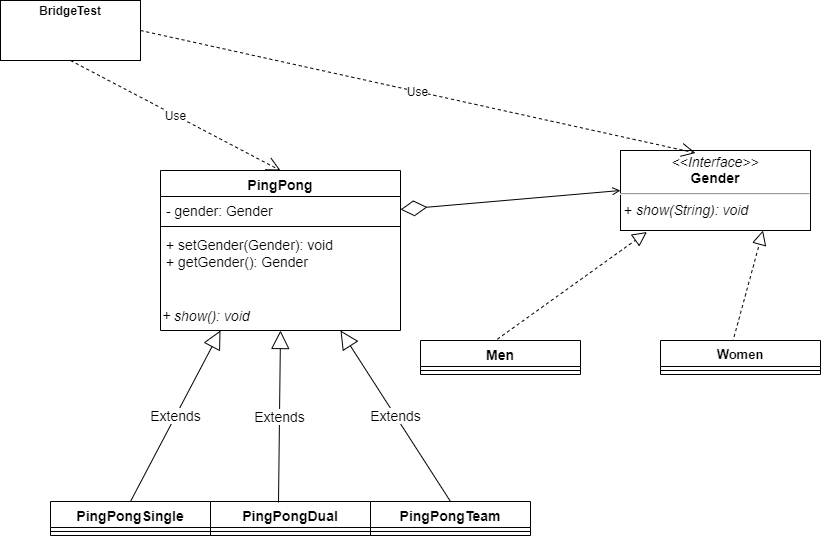

The diagram above was exported from draw.io. Its source (the exported page's mxGraphModel, read from the mxfile embedded in the PNG):
<mxGraphModel dx="1829" dy="759" grid="1" gridSize="10" guides="1" tooltips="1" connect="1" arrows="1" fold="1" page="1" pageScale="1" pageWidth="827" pageHeight="1169" math="0" shadow="0">
  <root>
    <mxCell id="0" />
    <mxCell id="1" parent="0" />
    <mxCell id="pw_r0zZv-q3XBKiVbkZD-5" value="&lt;p style=&quot;margin: 4px 0px 0px ; text-align: center ; font-size: 14px&quot;&gt;&lt;i style=&quot;font-size: 14px&quot;&gt;&amp;lt;&amp;lt;Interface&amp;gt;&amp;gt;&lt;/i&gt;&lt;br style=&quot;font-size: 14px&quot;&gt;&lt;b style=&quot;font-size: 14px&quot;&gt;Gender&lt;/b&gt;&lt;/p&gt;&lt;hr style=&quot;font-size: 14px&quot;&gt;&lt;p style=&quot;margin: 0px 0px 0px 4px ; font-size: 14px&quot;&gt;+ &lt;i&gt;show&lt;/i&gt;&lt;i style=&quot;font-size: 14px&quot;&gt;&lt;font style=&quot;font-size: 14px&quot;&gt;(String): void&lt;/font&gt;&lt;/i&gt;&lt;/p&gt;" style="verticalAlign=top;align=left;overflow=fill;fontSize=14;fontFamily=Helvetica;html=1;" parent="1" vertex="1">
      <mxGeometry x="540" y="200" width="190" height="80" as="geometry" />
    </mxCell>
    <mxCell id="pw_r0zZv-q3XBKiVbkZD-6" value="" style="endArrow=block;dashed=1;endFill=0;endSize=12;html=1;entryX=0.139;entryY=1.019;entryDx=0;entryDy=0;entryPerimeter=0;exitX=0.45;exitY=0.064;exitDx=0;exitDy=0;exitPerimeter=0;" parent="1" source="pw_r0zZv-q3XBKiVbkZD-7" target="pw_r0zZv-q3XBKiVbkZD-5" edge="1">
      <mxGeometry width="160" relative="1" as="geometry">
        <mxPoint x="480" y="400" as="sourcePoint" />
        <mxPoint x="500" y="460" as="targetPoint" />
      </mxGeometry>
    </mxCell>
    <mxCell id="pw_r0zZv-q3XBKiVbkZD-7" value="Men" style="swimlane;fontStyle=1;align=center;verticalAlign=top;childLayout=stackLayout;horizontal=1;startSize=26;horizontalStack=0;resizeParent=1;resizeParentMax=0;resizeLast=0;collapsible=1;marginBottom=0;fontSize=14;" parent="1" vertex="1">
      <mxGeometry x="340" y="390" width="160" height="34" as="geometry" />
    </mxCell>
    <mxCell id="pw_r0zZv-q3XBKiVbkZD-9" value="" style="line;strokeWidth=1;fillColor=none;align=left;verticalAlign=middle;spacingTop=-1;spacingLeft=3;spacingRight=3;rotatable=0;labelPosition=right;points=[];portConstraint=eastwest;" parent="pw_r0zZv-q3XBKiVbkZD-7" vertex="1">
      <mxGeometry y="26" width="160" height="8" as="geometry" />
    </mxCell>
    <mxCell id="pw_r0zZv-q3XBKiVbkZD-11" value="" style="endArrow=block;dashed=1;endFill=0;endSize=12;html=1;entryX=0.75;entryY=1;entryDx=0;entryDy=0;exitX=0.45;exitY=0.064;exitDx=0;exitDy=0;exitPerimeter=0;" parent="1" source="pw_r0zZv-q3XBKiVbkZD-12" target="pw_r0zZv-q3XBKiVbkZD-5" edge="1">
      <mxGeometry width="160" relative="1" as="geometry">
        <mxPoint x="490" y="410" as="sourcePoint" />
        <mxPoint x="516.4100000000001" y="311.52" as="targetPoint" />
      </mxGeometry>
    </mxCell>
    <mxCell id="pw_r0zZv-q3XBKiVbkZD-12" value="Women" style="swimlane;fontStyle=1;align=center;verticalAlign=top;childLayout=stackLayout;horizontal=1;startSize=26;horizontalStack=0;resizeParent=1;resizeParentMax=0;resizeLast=0;collapsible=1;marginBottom=0;fontSize=13;" parent="1" vertex="1">
      <mxGeometry x="580" y="390" width="160" height="34" as="geometry" />
    </mxCell>
    <mxCell id="pw_r0zZv-q3XBKiVbkZD-13" value="" style="line;strokeWidth=1;fillColor=none;align=left;verticalAlign=middle;spacingTop=-1;spacingLeft=3;spacingRight=3;rotatable=0;labelPosition=right;points=[];portConstraint=eastwest;" parent="pw_r0zZv-q3XBKiVbkZD-12" vertex="1">
      <mxGeometry y="26" width="160" height="8" as="geometry" />
    </mxCell>
    <mxCell id="pw_r0zZv-q3XBKiVbkZD-14" value="PingPong&#10;" style="swimlane;fontStyle=1;align=center;verticalAlign=top;childLayout=stackLayout;horizontal=1;startSize=26;horizontalStack=0;resizeParent=1;resizeParentMax=0;resizeLast=0;collapsible=1;marginBottom=0;fontSize=14;" parent="1" vertex="1">
      <mxGeometry x="80" y="220" width="240" height="160" as="geometry" />
    </mxCell>
    <mxCell id="pw_r0zZv-q3XBKiVbkZD-15" value="- gender: Gender" style="text;strokeColor=none;fillColor=none;align=left;verticalAlign=top;spacingLeft=4;spacingRight=4;overflow=hidden;rotatable=0;points=[[0,0.5],[1,0.5]];portConstraint=eastwest;fontSize=14;" parent="pw_r0zZv-q3XBKiVbkZD-14" vertex="1">
      <mxGeometry y="26" width="240" height="26" as="geometry" />
    </mxCell>
    <mxCell id="pw_r0zZv-q3XBKiVbkZD-16" value="" style="line;strokeWidth=1;fillColor=none;align=left;verticalAlign=middle;spacingTop=-1;spacingLeft=3;spacingRight=3;rotatable=0;labelPosition=right;points=[];portConstraint=eastwest;" parent="pw_r0zZv-q3XBKiVbkZD-14" vertex="1">
      <mxGeometry y="52" width="240" height="8" as="geometry" />
    </mxCell>
    <mxCell id="pw_r0zZv-q3XBKiVbkZD-17" value="+ setGender(Gender): void&#10;+ getGender(): Gender&#10;" style="text;strokeColor=none;fillColor=none;align=left;verticalAlign=top;spacingLeft=4;spacingRight=4;overflow=hidden;rotatable=0;points=[[0,0.5],[1,0.5]];portConstraint=eastwest;fontStyle=0;fontSize=14;horizontal=1;" parent="pw_r0zZv-q3XBKiVbkZD-14" vertex="1">
      <mxGeometry y="60" width="240" height="70" as="geometry" />
    </mxCell>
    <mxCell id="ts7gtTcgLjHGLEFHfzCj-4" value="&lt;i&gt;&lt;font style=&quot;font-size: 14px&quot;&gt;+ show(): void&lt;/font&gt;&lt;/i&gt;" style="text;html=1;strokeColor=none;fillColor=none;align=left;verticalAlign=middle;whiteSpace=wrap;rounded=0;" parent="pw_r0zZv-q3XBKiVbkZD-14" vertex="1">
      <mxGeometry y="130" width="240" height="30" as="geometry" />
    </mxCell>
    <mxCell id="pw_r0zZv-q3XBKiVbkZD-18" value="" style="endArrow=diamondThin;endFill=0;endSize=24;html=1;entryX=1;entryY=0.5;entryDx=0;entryDy=0;exitX=0;exitY=0.5;exitDx=0;exitDy=0;startArrow=open;startFill=0;" parent="1" source="pw_r0zZv-q3XBKiVbkZD-5" target="pw_r0zZv-q3XBKiVbkZD-15" edge="1">
      <mxGeometry width="160" relative="1" as="geometry">
        <mxPoint x="-10" y="620" as="sourcePoint" />
        <mxPoint x="150" y="620" as="targetPoint" />
      </mxGeometry>
    </mxCell>
    <mxCell id="pw_r0zZv-q3XBKiVbkZD-21" value="PingPongSingle" style="swimlane;fontStyle=1;align=center;verticalAlign=top;childLayout=stackLayout;horizontal=1;startSize=26;horizontalStack=0;resizeParent=1;resizeParentMax=0;resizeLast=0;collapsible=1;marginBottom=0;fontSize=14;" parent="1" vertex="1">
      <mxGeometry x="-30" y="551" width="160" height="34" as="geometry" />
    </mxCell>
    <mxCell id="pw_r0zZv-q3XBKiVbkZD-23" value="" style="line;strokeWidth=1;fillColor=none;align=left;verticalAlign=middle;spacingTop=-1;spacingLeft=3;spacingRight=3;rotatable=0;labelPosition=right;points=[];portConstraint=eastwest;" parent="pw_r0zZv-q3XBKiVbkZD-21" vertex="1">
      <mxGeometry y="26" width="160" height="8" as="geometry" />
    </mxCell>
    <mxCell id="pw_r0zZv-q3XBKiVbkZD-25" value="PingPongDual" style="swimlane;fontStyle=1;align=center;verticalAlign=top;childLayout=stackLayout;horizontal=1;startSize=26;horizontalStack=0;resizeParent=1;resizeParentMax=0;resizeLast=0;collapsible=1;marginBottom=0;fontSize=14;" parent="1" vertex="1">
      <mxGeometry x="130" y="551" width="160" height="34" as="geometry" />
    </mxCell>
    <mxCell id="pw_r0zZv-q3XBKiVbkZD-26" value="" style="line;strokeWidth=1;fillColor=none;align=left;verticalAlign=middle;spacingTop=-1;spacingLeft=3;spacingRight=3;rotatable=0;labelPosition=right;points=[];portConstraint=eastwest;" parent="pw_r0zZv-q3XBKiVbkZD-25" vertex="1">
      <mxGeometry y="26" width="160" height="8" as="geometry" />
    </mxCell>
    <mxCell id="pw_r0zZv-q3XBKiVbkZD-27" value="PingPongTeam" style="swimlane;fontStyle=1;align=center;verticalAlign=top;childLayout=stackLayout;horizontal=1;startSize=26;horizontalStack=0;resizeParent=1;resizeParentMax=0;resizeLast=0;collapsible=1;marginBottom=0;fontSize=14;" parent="1" vertex="1">
      <mxGeometry x="290" y="551" width="160" height="34" as="geometry" />
    </mxCell>
    <mxCell id="pw_r0zZv-q3XBKiVbkZD-28" value="" style="line;strokeWidth=1;fillColor=none;align=left;verticalAlign=middle;spacingTop=-1;spacingLeft=3;spacingRight=3;rotatable=0;labelPosition=right;points=[];portConstraint=eastwest;" parent="pw_r0zZv-q3XBKiVbkZD-27" vertex="1">
      <mxGeometry y="26" width="160" height="8" as="geometry" />
    </mxCell>
    <mxCell id="pw_r0zZv-q3XBKiVbkZD-29" value="Extends" style="endArrow=block;endSize=16;endFill=0;html=1;fontSize=14;exitX=0.5;exitY=0;exitDx=0;exitDy=0;entryX=0.25;entryY=1;entryDx=0;entryDy=0;" parent="1" source="pw_r0zZv-q3XBKiVbkZD-21" target="ts7gtTcgLjHGLEFHfzCj-4" edge="1">
      <mxGeometry width="160" relative="1" as="geometry">
        <mxPoint x="80" y="630" as="sourcePoint" />
        <mxPoint x="130" y="360" as="targetPoint" />
      </mxGeometry>
    </mxCell>
    <mxCell id="pw_r0zZv-q3XBKiVbkZD-30" value="Extends" style="endArrow=block;endSize=16;endFill=0;html=1;fontSize=14;exitX=0.425;exitY=0.029;exitDx=0;exitDy=0;entryX=0.5;entryY=1;entryDx=0;entryDy=0;exitPerimeter=0;" parent="1" source="pw_r0zZv-q3XBKiVbkZD-25" target="ts7gtTcgLjHGLEFHfzCj-4" edge="1">
      <mxGeometry width="160" relative="1" as="geometry">
        <mxPoint x="110" y="480" as="sourcePoint" />
        <mxPoint x="148.48000000000002" y="343" as="targetPoint" />
      </mxGeometry>
    </mxCell>
    <mxCell id="pw_r0zZv-q3XBKiVbkZD-31" value="Extends" style="endArrow=block;endSize=16;endFill=0;html=1;fontSize=14;exitX=0.5;exitY=0;exitDx=0;exitDy=0;entryX=0.75;entryY=1;entryDx=0;entryDy=0;" parent="1" source="pw_r0zZv-q3XBKiVbkZD-27" target="ts7gtTcgLjHGLEFHfzCj-4" edge="1">
      <mxGeometry width="160" relative="1" as="geometry">
        <mxPoint x="120" y="490" as="sourcePoint" />
        <mxPoint x="158.48000000000002" y="353" as="targetPoint" />
      </mxGeometry>
    </mxCell>
    <mxCell id="BwYCvrzMUF_QwIdcU13A-1" value="&lt;p style=&quot;margin: 0px ; margin-top: 4px ; text-align: center&quot;&gt;&lt;b&gt;BridgeTest&lt;/b&gt;&lt;/p&gt;" style="verticalAlign=top;align=left;overflow=fill;fontSize=12;fontFamily=Helvetica;html=1;" vertex="1" parent="1">
      <mxGeometry x="-80" y="50" width="140" height="60" as="geometry" />
    </mxCell>
    <mxCell id="BwYCvrzMUF_QwIdcU13A-2" value="Use" style="endArrow=open;endSize=12;dashed=1;html=1;rounded=0;exitX=0.5;exitY=1;exitDx=0;exitDy=0;entryX=0.5;entryY=0;entryDx=0;entryDy=0;" edge="1" parent="1" source="BwYCvrzMUF_QwIdcU13A-1" target="pw_r0zZv-q3XBKiVbkZD-14">
      <mxGeometry width="160" relative="1" as="geometry">
        <mxPoint x="-170" y="200" as="sourcePoint" />
        <mxPoint x="-10" y="200" as="targetPoint" />
      </mxGeometry>
    </mxCell>
    <mxCell id="BwYCvrzMUF_QwIdcU13A-3" value="Use" style="endArrow=open;endSize=12;dashed=1;html=1;rounded=0;exitX=1;exitY=0.5;exitDx=0;exitDy=0;entryX=0.395;entryY=0.031;entryDx=0;entryDy=0;entryPerimeter=0;" edge="1" parent="1" source="BwYCvrzMUF_QwIdcU13A-1" target="pw_r0zZv-q3XBKiVbkZD-5">
      <mxGeometry width="160" relative="1" as="geometry">
        <mxPoint x="130" y="130" as="sourcePoint" />
        <mxPoint x="340" y="220" as="targetPoint" />
      </mxGeometry>
    </mxCell>
  </root>
</mxGraphModel>